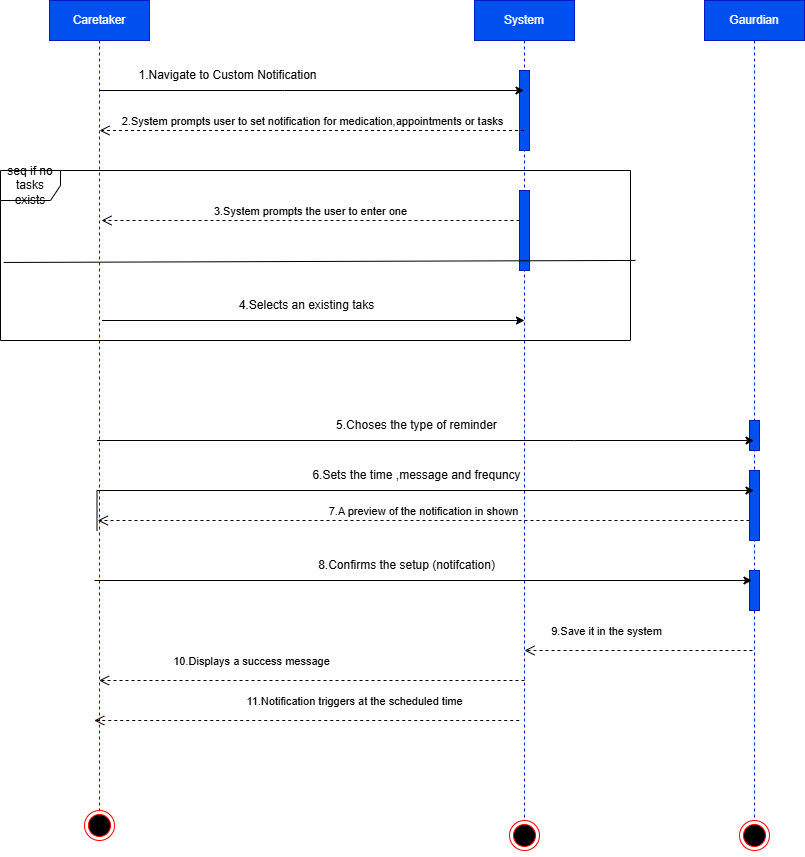

The diagram above was exported from draw.io. Its source (the exported page's mxGraphModel, read from the mxfile embedded in the PNG):
<mxGraphModel dx="883" dy="-1675" grid="1" gridSize="10" guides="1" tooltips="1" connect="1" arrows="1" fold="1" page="1" pageScale="1" pageWidth="850" pageHeight="1100" math="0" shadow="0">
  <root>
    <mxCell id="0" />
    <mxCell id="1" parent="0" />
    <mxCell id="z0pz2jfFE17Zok4ou0Ct-18" edge="1" parent="1" style="edgeStyle=orthogonalEdgeStyle;rounded=0;orthogonalLoop=1;jettySize=auto;html=1;curved=0;movable=0;resizable=0;rotatable=0;deletable=0;editable=0;locked=1;connectable=0;" target="z0pz2jfFE17Zok4ou0Ct-8">
      <mxGeometry relative="1" as="geometry">
        <Array as="points">
          <mxPoint x="740" y="160" />
          <mxPoint x="740" y="160" />
        </Array>
        <mxPoint x="671.5" y="160" as="sourcePoint" />
      </mxGeometry>
    </mxCell>
    <mxCell id="z0pz2jfFE17Zok4ou0Ct-207" parent="1" style="shape=umlLifeline;perimeter=lifelinePerimeter;whiteSpace=wrap;html=1;container=1;dropTarget=0;collapsible=0;recursiveResize=0;outlineConnect=0;portConstraint=eastwest;newEdgeStyle={&quot;curved&quot;:0,&quot;rounded&quot;:0};fillColor=#0050ef;fontColor=#ffffff;strokeColor=#001DBC;" value="Gaurdian" vertex="1">
      <mxGeometry height="820" width="100" x="1060" y="3270" as="geometry" />
    </mxCell>
    <mxCell id="z0pz2jfFE17Zok4ou0Ct-224" parent="z0pz2jfFE17Zok4ou0Ct-207" style="html=1;points=[[0,0,0,0,5],[0,1,0,0,-5],[1,0,0,0,5],[1,1,0,0,-5]];perimeter=orthogonalPerimeter;outlineConnect=0;targetShapes=umlLifeline;portConstraint=eastwest;newEdgeStyle={&quot;curved&quot;:0,&quot;rounded&quot;:0};fillColor=#0050ef;fontColor=#ffffff;strokeColor=#001DBC;" value="" vertex="1">
      <mxGeometry height="70" width="10" x="45" y="470" as="geometry" />
    </mxCell>
    <mxCell id="z0pz2jfFE17Zok4ou0Ct-223" parent="z0pz2jfFE17Zok4ou0Ct-207" style="html=1;points=[[0,0,0,0,5],[0,1,0,0,-5],[1,0,0,0,5],[1,1,0,0,-5]];perimeter=orthogonalPerimeter;outlineConnect=0;targetShapes=umlLifeline;portConstraint=eastwest;newEdgeStyle={&quot;curved&quot;:0,&quot;rounded&quot;:0};fillColor=#0050ef;fontColor=#ffffff;strokeColor=#001DBC;" value="" vertex="1">
      <mxGeometry height="30" width="10" x="45" y="420" as="geometry" />
    </mxCell>
    <mxCell id="z0pz2jfFE17Zok4ou0Ct-252" parent="z0pz2jfFE17Zok4ou0Ct-207" style="html=1;points=[[0,0,0,0,5],[0,1,0,0,-5],[1,0,0,0,5],[1,1,0,0,-5]];perimeter=orthogonalPerimeter;outlineConnect=0;targetShapes=umlLifeline;portConstraint=eastwest;newEdgeStyle={&quot;curved&quot;:0,&quot;rounded&quot;:0};fillColor=#0050ef;fontColor=#ffffff;strokeColor=#001DBC;" value="" vertex="1">
      <mxGeometry height="40" width="10" x="45" y="570" as="geometry" />
    </mxCell>
    <mxCell id="z0pz2jfFE17Zok4ou0Ct-208" parent="1" style="shape=umlLifeline;perimeter=lifelinePerimeter;whiteSpace=wrap;html=1;container=1;dropTarget=0;collapsible=0;recursiveResize=0;outlineConnect=0;portConstraint=eastwest;newEdgeStyle={&quot;curved&quot;:0,&quot;rounded&quot;:0};fillColor=#0050ef;fontColor=#ffffff;strokeColor=#001DBC;" value="System" vertex="1">
      <mxGeometry height="820" width="100" x="830" y="3270" as="geometry" />
    </mxCell>
    <mxCell id="z0pz2jfFE17Zok4ou0Ct-210" parent="z0pz2jfFE17Zok4ou0Ct-208" style="html=1;points=[[0,0,0,0,5],[0,1,0,0,-5],[1,0,0,0,5],[1,1,0,0,-5]];perimeter=orthogonalPerimeter;outlineConnect=0;targetShapes=umlLifeline;portConstraint=eastwest;newEdgeStyle={&quot;curved&quot;:0,&quot;rounded&quot;:0};fillColor=#0050ef;fontColor=#ffffff;strokeColor=#001DBC;" value="" vertex="1">
      <mxGeometry height="80" width="10" x="45" y="70" as="geometry" />
    </mxCell>
    <mxCell id="z0pz2jfFE17Zok4ou0Ct-246" parent="z0pz2jfFE17Zok4ou0Ct-208" style="html=1;points=[[0,0,0,0,5],[0,1,0,0,-5],[1,0,0,0,5],[1,1,0,0,-5]];perimeter=orthogonalPerimeter;outlineConnect=0;targetShapes=umlLifeline;portConstraint=eastwest;newEdgeStyle={&quot;curved&quot;:0,&quot;rounded&quot;:0};fillColor=#0050ef;fontColor=#ffffff;strokeColor=#001DBC;" value="" vertex="1">
      <mxGeometry height="80" width="10" x="45" y="190" as="geometry" />
    </mxCell>
    <mxCell id="z0pz2jfFE17Zok4ou0Ct-209" parent="1" style="shape=umlLifeline;perimeter=lifelinePerimeter;whiteSpace=wrap;html=1;container=1;dropTarget=0;collapsible=0;recursiveResize=0;outlineConnect=0;portConstraint=eastwest;newEdgeStyle={&quot;curved&quot;:0,&quot;rounded&quot;:0};fillColor=#0050ef;fontColor=#ffffff;strokeColor=#001DBC;" value="Caretaker" vertex="1">
      <mxGeometry height="810" width="100" x="405" y="3270" as="geometry" />
    </mxCell>
    <mxCell id="z0pz2jfFE17Zok4ou0Ct-214" edge="1" parent="1" source="z0pz2jfFE17Zok4ou0Ct-209" style="edgeStyle=orthogonalEdgeStyle;rounded=0;orthogonalLoop=1;jettySize=auto;html=1;curved=0;" target="z0pz2jfFE17Zok4ou0Ct-208">
      <mxGeometry relative="1" as="geometry">
        <Array as="points">
          <mxPoint x="640" y="3360" />
          <mxPoint x="640" y="3360" />
        </Array>
      </mxGeometry>
    </mxCell>
    <mxCell id="z0pz2jfFE17Zok4ou0Ct-215" edge="1" parent="1" source="z0pz2jfFE17Zok4ou0Ct-208" style="html=1;verticalAlign=bottom;endArrow=open;dashed=1;endSize=8;curved=0;rounded=0;" value="2.System prompts user to set notification for medication,appointments or tasks">
      <mxGeometry relative="1" as="geometry">
        <mxPoint x="535" y="3400" as="sourcePoint" />
        <mxPoint x="455" y="3400" as="targetPoint" />
      </mxGeometry>
    </mxCell>
    <mxCell id="z0pz2jfFE17Zok4ou0Ct-216" edge="1" parent="1" style="edgeStyle=orthogonalEdgeStyle;rounded=0;orthogonalLoop=1;jettySize=auto;html=1;curved=0;">
      <mxGeometry relative="1" as="geometry">
        <Array as="points">
          <mxPoint x="760.5" y="3590" />
          <mxPoint x="760.5" y="3590" />
        </Array>
        <mxPoint x="457.5" y="3590" as="sourcePoint" />
        <mxPoint x="880" y="3590" as="targetPoint" />
      </mxGeometry>
    </mxCell>
    <mxCell id="z0pz2jfFE17Zok4ou0Ct-219" parent="1" style="shape=umlFrame;whiteSpace=wrap;html=1;pointerEvents=0;" value="seq if no tasks exists" vertex="1">
      <mxGeometry height="170" width="630" x="356" y="3440" as="geometry" />
    </mxCell>
    <mxCell id="z0pz2jfFE17Zok4ou0Ct-221" edge="1" parent="1" style="edgeStyle=orthogonalEdgeStyle;rounded=0;orthogonalLoop=1;jettySize=auto;html=1;curved=0;" target="z0pz2jfFE17Zok4ou0Ct-207">
      <mxGeometry relative="1" as="geometry">
        <Array as="points">
          <mxPoint x="930" y="3710" />
          <mxPoint x="930" y="3710" />
        </Array>
        <mxPoint x="452.5" y="3710" as="sourcePoint" />
        <mxPoint x="697.5" y="3710" as="targetPoint" />
      </mxGeometry>
    </mxCell>
    <mxCell id="z0pz2jfFE17Zok4ou0Ct-225" edge="1" parent="1" style="edgeStyle=orthogonalEdgeStyle;rounded=0;orthogonalLoop=1;jettySize=auto;html=1;curved=0;" target="z0pz2jfFE17Zok4ou0Ct-207">
      <mxGeometry relative="1" as="geometry">
        <Array as="points">
          <mxPoint x="453" y="3760" />
        </Array>
        <mxPoint x="452.5" y="3800" as="sourcePoint" />
        <mxPoint x="697.5" y="3800" as="targetPoint" />
      </mxGeometry>
    </mxCell>
    <mxCell id="z0pz2jfFE17Zok4ou0Ct-227" parent="1" style="text;html=1;whiteSpace=wrap;strokeColor=none;fillColor=none;align=center;verticalAlign=middle;rounded=0;" value="1.Navigate to Custom Notification" vertex="1">
      <mxGeometry height="30" width="244.5" x="460.5" y="3330" as="geometry" />
    </mxCell>
    <mxCell id="z0pz2jfFE17Zok4ou0Ct-230" parent="1" style="text;html=1;whiteSpace=wrap;strokeColor=none;fillColor=none;align=center;verticalAlign=middle;rounded=0;" value="5.Choses the type of reminder" vertex="1">
      <mxGeometry height="30" width="244.5" x="650" y="3680" as="geometry" />
    </mxCell>
    <mxCell id="z0pz2jfFE17Zok4ou0Ct-231" parent="1" style="text;html=1;whiteSpace=wrap;strokeColor=none;fillColor=none;align=center;verticalAlign=middle;rounded=0;" value="6.Sets the time ,message and frequncy" vertex="1">
      <mxGeometry height="30" width="244.5" x="650" y="3730" as="geometry" />
    </mxCell>
    <mxCell id="z0pz2jfFE17Zok4ou0Ct-242" parent="1" style="ellipse;html=1;shape=endState;fillColor=#000000;strokeColor=#ff0000;" value="" vertex="1">
      <mxGeometry height="30" width="30" x="865" y="4090" as="geometry" />
    </mxCell>
    <mxCell id="z0pz2jfFE17Zok4ou0Ct-243" parent="1" style="ellipse;html=1;shape=endState;fillColor=#000000;strokeColor=#ff0000;" value="" vertex="1">
      <mxGeometry height="30" width="30" x="440" y="4080" as="geometry" />
    </mxCell>
    <mxCell id="z0pz2jfFE17Zok4ou0Ct-244" parent="1" style="ellipse;html=1;shape=endState;fillColor=#000000;strokeColor=#ff0000;" value="" vertex="1">
      <mxGeometry height="30" width="30" x="1095" y="4090" as="geometry" />
    </mxCell>
    <mxCell id="z0pz2jfFE17Zok4ou0Ct-245" edge="1" parent="1" source="z0pz2jfFE17Zok4ou0Ct-246" style="html=1;verticalAlign=bottom;endArrow=open;dashed=1;endSize=8;curved=0;rounded=0;" value="3.System prompts the user to enter one">
      <mxGeometry relative="1" as="geometry">
        <mxPoint x="702" y="3490" as="sourcePoint" />
        <mxPoint x="457" y="3490" as="targetPoint" />
      </mxGeometry>
    </mxCell>
    <mxCell id="z0pz2jfFE17Zok4ou0Ct-247" parent="1" style="text;html=1;whiteSpace=wrap;strokeColor=none;fillColor=none;align=center;verticalAlign=middle;rounded=0;" value="4.Selects an existing taks" vertex="1">
      <mxGeometry height="30" width="244.5" x="540" y="3560" as="geometry" />
    </mxCell>
    <mxCell id="z0pz2jfFE17Zok4ou0Ct-249" edge="1" parent="1" source="z0pz2jfFE17Zok4ou0Ct-219" style="endArrow=none;html=1;rounded=0;fontSize=12;startSize=8;endSize=8;curved=1;entryX=1.008;entryY=0.529;entryDx=0;entryDy=0;entryPerimeter=0;exitX=0.005;exitY=0.541;exitDx=0;exitDy=0;exitPerimeter=0;" target="z0pz2jfFE17Zok4ou0Ct-219" value="">
      <mxGeometry height="50" relative="1" width="50" as="geometry">
        <mxPoint x="710" y="3570" as="sourcePoint" />
        <mxPoint x="760" y="3520" as="targetPoint" />
      </mxGeometry>
    </mxCell>
    <mxCell id="z0pz2jfFE17Zok4ou0Ct-253" edge="1" parent="1" source="z0pz2jfFE17Zok4ou0Ct-224" style="html=1;verticalAlign=bottom;endArrow=open;dashed=1;endSize=8;curved=0;rounded=0;" value="7.A preview of the notification in shown">
      <mxGeometry relative="1" as="geometry">
        <mxPoint x="871.25" y="3790" as="sourcePoint" />
        <mxPoint x="453.25" y="3790" as="targetPoint" />
      </mxGeometry>
    </mxCell>
    <mxCell id="z0pz2jfFE17Zok4ou0Ct-254" edge="1" parent="1" style="edgeStyle=orthogonalEdgeStyle;rounded=0;orthogonalLoop=1;jettySize=auto;html=1;curved=0;">
      <mxGeometry relative="1" as="geometry">
        <Array as="points">
          <mxPoint x="927.5" y="3850" />
          <mxPoint x="927.5" y="3850" />
        </Array>
        <mxPoint x="450" y="3850" as="sourcePoint" />
        <mxPoint x="1107.5" y="3850" as="targetPoint" />
      </mxGeometry>
    </mxCell>
    <mxCell id="z0pz2jfFE17Zok4ou0Ct-255" edge="1" parent="1" style="html=1;verticalAlign=bottom;endArrow=open;dashed=1;endSize=8;curved=0;rounded=0;" value="9.Save it in the system">
      <mxGeometry relative="1" x="0.2823" y="-10" as="geometry">
        <mxPoint as="offset" />
        <mxPoint x="1108" y="3920" as="sourcePoint" />
        <mxPoint x="880" y="3920" as="targetPoint" />
      </mxGeometry>
    </mxCell>
    <mxCell id="z0pz2jfFE17Zok4ou0Ct-256" edge="1" parent="1" style="html=1;verticalAlign=bottom;endArrow=open;dashed=1;endSize=8;curved=0;rounded=0;" target="z0pz2jfFE17Zok4ou0Ct-209" value="10.Displays a success message">
      <mxGeometry relative="1" x="0.2823" y="-10" as="geometry">
        <mxPoint as="offset" />
        <mxPoint x="880" y="3950" as="sourcePoint" />
        <mxPoint x="660" y="3950" as="targetPoint" />
      </mxGeometry>
    </mxCell>
    <mxCell id="z0pz2jfFE17Zok4ou0Ct-257" edge="1" parent="1" style="html=1;verticalAlign=bottom;endArrow=open;dashed=1;endSize=8;curved=0;rounded=0;" value="11.Notification triggers at the scheduled time">
      <mxGeometry relative="1" x="-0.2247" y="-10" as="geometry">
        <mxPoint as="offset" />
        <mxPoint x="874.75" y="3990" as="sourcePoint" />
        <mxPoint x="449.75" y="3990" as="targetPoint" />
      </mxGeometry>
    </mxCell>
    <mxCell id="z0pz2jfFE17Zok4ou0Ct-258" parent="1" style="text;html=1;whiteSpace=wrap;strokeColor=none;fillColor=none;align=center;verticalAlign=middle;rounded=0;" value="8.Confirms the setup (notifcation)" vertex="1">
      <mxGeometry height="30" width="244.5" x="640" y="3820" as="geometry" />
    </mxCell>
    <mxCell id="z0pz2jfFE17Zok4ou0Ct-259" edge="1" parent="1" source="z0pz2jfFE17Zok4ou0Ct-242" style="edgeStyle=none;curved=1;rounded=0;orthogonalLoop=1;jettySize=auto;html=1;exitX=0;exitY=1;exitDx=0;exitDy=0;fontSize=12;startSize=8;endSize=8;" target="z0pz2jfFE17Zok4ou0Ct-242">
      <mxGeometry relative="1" as="geometry" />
    </mxCell>
  </root>
</mxGraphModel>